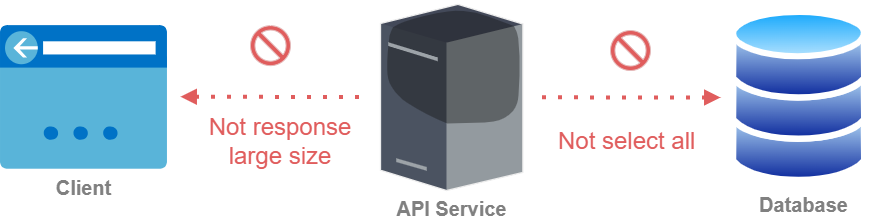

The diagram above was exported from draw.io. Its source (the exported page's mxGraphModel, read from the mxfile embedded in the PNG):
<mxGraphModel dx="1101" dy="476" grid="1" gridSize="10" guides="1" tooltips="1" connect="1" arrows="1" fold="1" page="1" pageScale="1" pageWidth="1169" pageHeight="827" background="none" math="0" shadow="0">
  <root>
    <mxCell id="0" />
    <mxCell id="1" parent="0" />
    <mxCell id="Lkp_yADaumjt1lClbUb_-15" value="" style="endArrow=none;dashed=1;html=1;dashPattern=1 3;strokeWidth=4;rounded=0;strokeColor=#FF6666;startArrow=block;startFill=1;" parent="1" edge="1">
      <mxGeometry width="50" height="50" relative="1" as="geometry">
        <mxPoint x="810" y="337" as="sourcePoint" />
        <mxPoint x="630" y="336.84" as="targetPoint" />
      </mxGeometry>
    </mxCell>
    <mxCell id="sVql4SHSVAmpGxXZadwq-1" value="" style="shape=mxgraph.signs.safety.no;html=1;pointerEvents=1;fillColor=#FF6666;strokeColor=#572726;verticalLabelPosition=bottom;verticalAlign=top;align=center;gradientColor=none;" parent="1" vertex="1">
      <mxGeometry x="340" y="265.13" width="40" height="40" as="geometry" />
    </mxCell>
    <mxCell id="Lkp_yADaumjt1lClbUb_-11" value="" style="shape=mxgraph.signs.safety.no;html=1;pointerEvents=1;fillColor=#FF6666;strokeColor=#572726;verticalLabelPosition=bottom;verticalAlign=top;align=center;gradientColor=none;" parent="1" vertex="1">
      <mxGeometry x="700" y="270" width="40" height="40" as="geometry" />
    </mxCell>
    <mxCell id="sVql4SHSVAmpGxXZadwq-2" value="&lt;font style=&quot;font-size: 24px;&quot;&gt;&lt;font style=&quot;&quot; color=&quot;#ff6666&quot;&gt;Not&amp;nbsp;&lt;/font&gt;&lt;span style=&quot;color: rgb(255, 102, 102); background-color: initial;&quot;&gt;select all&amp;nbsp;&lt;/span&gt;&lt;/font&gt;" style="text;html=1;align=center;verticalAlign=middle;whiteSpace=wrap;rounded=0;" parent="1" vertex="1">
      <mxGeometry x="640" y="365.67" width="160" height="30" as="geometry" />
    </mxCell>
    <mxCell id="xdWFolv_6AuNh5wlUm4c-9" value="&lt;font style=&quot;font-size: 20px; color: light-dark(rgb(128, 128, 128), rgb(128, 128, 128));&quot;&gt;&lt;b style=&quot;&quot;&gt;API Service&lt;/b&gt;&lt;/font&gt;" style="verticalLabelPosition=bottom;sketch=0;aspect=fixed;html=1;verticalAlign=top;strokeColor=none;align=center;outlineConnect=0;shape=mxgraph.citrix.license_server;" parent="1" vertex="1">
      <mxGeometry x="470" y="243.85" width="142.34" height="186.15" as="geometry" />
    </mxCell>
    <mxCell id="xdWFolv_6AuNh5wlUm4c-12" value="Client" style="shape=image;verticalLabelPosition=bottom;verticalAlign=top;imageAspect=0;aspect=fixed;image=data:image/svg+xml,(base64 omitted: 4076 chars);fontColor=light-dark(#808080,#808080);fontStyle=1;fontSize=20;" parent="1" vertex="1">
      <mxGeometry x="90" y="265.13000000000005" width="166.97" height="143.59" as="geometry" />
    </mxCell>
    <mxCell id="xdWFolv_6AuNh5wlUm4c-13" value="" style="endArrow=none;dashed=1;html=1;dashPattern=1 3;strokeWidth=4;rounded=0;strokeColor=#FF6666;startArrow=block;startFill=1;" parent="1" edge="1">
      <mxGeometry width="50" height="50" relative="1" as="geometry">
        <mxPoint x="270" y="336.21000000000004" as="sourcePoint" />
        <mxPoint x="450" y="336.54" as="targetPoint" />
      </mxGeometry>
    </mxCell>
    <mxCell id="xdWFolv_6AuNh5wlUm4c-14" value="&lt;font style=&quot;font-size: 24px;&quot;&gt;&lt;font style=&quot;&quot; color=&quot;#ff6666&quot;&gt;Not&amp;nbsp;&lt;/font&gt;&lt;span style=&quot;background-color: initial;&quot;&gt;&lt;font style=&quot;&quot; color=&quot;#ff6666&quot;&gt;response large size&lt;/font&gt;&lt;/span&gt;&lt;/font&gt;" style="text;html=1;align=center;verticalAlign=middle;whiteSpace=wrap;rounded=0;" parent="1" vertex="1">
      <mxGeometry x="290" y="355.67" width="160" height="50" as="geometry" />
    </mxCell>
    <mxCell id="xdWFolv_6AuNh5wlUm4c-19" value="" style="group" parent="1" connectable="0" vertex="1">
      <mxGeometry x="820" y="243.85" width="160" height="219.06" as="geometry" />
    </mxCell>
    <mxCell id="xdWFolv_6AuNh5wlUm4c-7" value="" style="group;strokeWidth=10;fillColor=none;shadow=1;" parent="xdWFolv_6AuNh5wlUm4c-19" connectable="0" vertex="1">
      <mxGeometry width="160" height="187.18810527515095" as="geometry" />
    </mxCell>
    <mxCell id="xdWFolv_6AuNh5wlUm4c-17" value="" style="image;aspect=fixed;perimeter=ellipsePerimeter;html=1;align=center;shadow=0;dashed=0;spacingTop=3;image=img/lib/active_directory/database.svg;strokeWidth=4;" parent="xdWFolv_6AuNh5wlUm4c-7" vertex="1">
      <mxGeometry y="82.53963697172009" width="137.27127720177734" height="101.58567929088078" as="geometry" />
    </mxCell>
    <mxCell id="xdWFolv_6AuNh5wlUm4c-5" value="" style="image;aspect=fixed;perimeter=ellipsePerimeter;html=1;align=center;shadow=0;dashed=0;spacingTop=3;image=img/lib/active_directory/database.svg;strokeWidth=4;" parent="xdWFolv_6AuNh5wlUm4c-7" vertex="1">
      <mxGeometry y="41.26981848586004" width="137.27127720177734" height="101.58567929088078" as="geometry" />
    </mxCell>
    <mxCell id="xdWFolv_6AuNh5wlUm4c-3" value="" style="image;aspect=fixed;perimeter=ellipsePerimeter;html=1;align=center;shadow=0;dashed=0;spacingTop=3;image=img/lib/active_directory/database.svg;strokeWidth=4;" parent="xdWFolv_6AuNh5wlUm4c-7" vertex="1">
      <mxGeometry width="137.27127720177734" height="101.58567929088078" as="geometry" />
    </mxCell>
    <mxCell id="xdWFolv_6AuNh5wlUm4c-18" value="&lt;font style=&quot;font-size: 20px; color: light-dark(rgb(128, 128, 128), rgb(128, 128, 128));&quot;&gt;&lt;b style=&quot;&quot;&gt;Database&lt;/b&gt;&lt;/font&gt;" style="text;html=1;align=center;verticalAlign=middle;whiteSpace=wrap;rounded=0;" parent="xdWFolv_6AuNh5wlUm4c-19" vertex="1">
      <mxGeometry x="30.00363636363636" y="181.62237894496982" width="87.27272727272727" height="37.43762105503019" as="geometry" />
    </mxCell>
  </root>
</mxGraphModel>